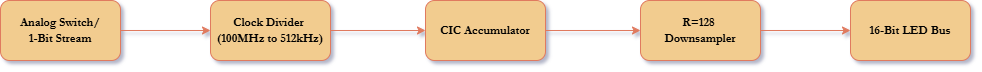

The diagram above was exported from draw.io. Its source (the exported page's mxGraphModel, read from the mxfile embedded in the PNG):
<mxGraphModel dx="1016" dy="574" grid="1" gridSize="10" guides="1" tooltips="1" connect="1" arrows="1" fold="1" page="1" pageScale="1" pageWidth="827" pageHeight="1169" background="none" math="0" shadow="1">
  <root>
    <mxCell id="0" />
    <mxCell id="1" parent="0" />
    <mxCell id="UlE9tg0gIEWfodx3tZ-Y-4" edge="1" parent="1" source="UlE9tg0gIEWfodx3tZ-Y-2" style="edgeStyle=orthogonalEdgeStyle;rounded=1;orthogonalLoop=1;jettySize=auto;html=1;labelBackgroundColor=none;strokeColor=#E07A5F;fontColor=default;" target="UlE9tg0gIEWfodx3tZ-Y-3" value="">
      <mxGeometry relative="1" as="geometry" />
    </mxCell>
    <mxCell id="UlE9tg0gIEWfodx3tZ-Y-2" parent="1" style="rounded=1;whiteSpace=wrap;html=1;labelBackgroundColor=none;fillColor=#F2CC8F;strokeColor=#E07A5F;fontColor=#393C56;" value="&lt;font face=&quot;Garamond&quot;&gt;&lt;b style=&quot;color: light-dark(rgb(0, 0, 0), rgb(255, 255, 255));&quot;&gt;Analog Switch/&lt;/b&gt;&lt;/font&gt;&lt;div&gt;&lt;font face=&quot;Garamond&quot;&gt;&lt;b style=&quot;color: light-dark(rgb(0, 0, 0), rgb(255, 255, 255));&quot;&gt;1-Bit Stream&lt;/b&gt;&lt;/font&gt;&lt;/div&gt;" vertex="1">
      <mxGeometry height="60" width="120" x="40" y="270" as="geometry" />
    </mxCell>
    <mxCell id="UlE9tg0gIEWfodx3tZ-Y-14" edge="1" parent="1" source="UlE9tg0gIEWfodx3tZ-Y-3" style="edgeStyle=orthogonalEdgeStyle;rounded=1;orthogonalLoop=1;jettySize=auto;html=1;labelBackgroundColor=none;strokeColor=#E07A5F;fontColor=default;" target="UlE9tg0gIEWfodx3tZ-Y-12" value="">
      <mxGeometry relative="1" as="geometry" />
    </mxCell>
    <mxCell id="UlE9tg0gIEWfodx3tZ-Y-3" parent="1" style="rounded=1;whiteSpace=wrap;html=1;labelBackgroundColor=none;fillColor=#F2CC8F;strokeColor=#E07A5F;fontColor=#393C56;" value="&lt;font face=&quot;Garamond&quot;&gt;&lt;b style=&quot;color: light-dark(rgb(0, 0, 0), rgb(255, 255, 255));&quot;&gt;Clock Divider&amp;nbsp;&lt;/b&gt;&lt;/font&gt;&lt;div&gt;&lt;font face=&quot;Garamond&quot;&gt;&lt;b style=&quot;color: light-dark(rgb(0, 0, 0), rgb(255, 255, 255));&quot;&gt;(100MHz to 512kHz)&lt;/b&gt;&lt;/font&gt;&lt;/div&gt;" vertex="1">
      <mxGeometry height="60" width="120" x="250" y="270" as="geometry" />
    </mxCell>
    <mxCell id="UlE9tg0gIEWfodx3tZ-Y-11" edge="1" parent="1" source="UlE9tg0gIEWfodx3tZ-Y-8" style="edgeStyle=orthogonalEdgeStyle;rounded=1;orthogonalLoop=1;jettySize=auto;html=1;labelBackgroundColor=none;strokeColor=#E07A5F;fontColor=default;" target="UlE9tg0gIEWfodx3tZ-Y-10" value="">
      <mxGeometry relative="1" as="geometry" />
    </mxCell>
    <mxCell id="UlE9tg0gIEWfodx3tZ-Y-8" parent="1" style="rounded=1;whiteSpace=wrap;html=1;labelBackgroundColor=none;fillColor=#F2CC8F;strokeColor=#E07A5F;fontColor=#393C56;" value="&lt;font face=&quot;Garamond&quot;&gt;&lt;b style=&quot;color: light-dark(rgb(0, 0, 0), rgb(255, 255, 255));&quot;&gt;R=128&amp;nbsp;&lt;/b&gt;&lt;/font&gt;&lt;div&gt;&lt;font face=&quot;Garamond&quot;&gt;&lt;b style=&quot;color: light-dark(rgb(0, 0, 0), rgb(255, 255, 255));&quot;&gt;Downsampler&lt;/b&gt;&lt;/font&gt;&lt;/div&gt;" vertex="1">
      <mxGeometry height="60" width="120" x="680" y="270" as="geometry" />
    </mxCell>
    <mxCell id="UlE9tg0gIEWfodx3tZ-Y-10" parent="1" style="rounded=1;whiteSpace=wrap;html=1;labelBackgroundColor=none;fillColor=#F2CC8F;strokeColor=#E07A5F;fontColor=#393C56;" value="&lt;font face=&quot;Garamond&quot;&gt;&lt;b style=&quot;color: light-dark(rgb(0, 0, 0), rgb(255, 255, 255));&quot;&gt;16-Bit LED Bus&lt;/b&gt;&lt;/font&gt;" vertex="1">
      <mxGeometry height="60" width="120" x="890" y="270" as="geometry" />
    </mxCell>
    <mxCell id="UlE9tg0gIEWfodx3tZ-Y-13" edge="1" parent="1" source="UlE9tg0gIEWfodx3tZ-Y-12" style="edgeStyle=orthogonalEdgeStyle;rounded=1;orthogonalLoop=1;jettySize=auto;html=1;labelBackgroundColor=none;strokeColor=#E07A5F;fontColor=default;" target="UlE9tg0gIEWfodx3tZ-Y-8" value="">
      <mxGeometry relative="1" as="geometry" />
    </mxCell>
    <mxCell id="UlE9tg0gIEWfodx3tZ-Y-12" parent="1" style="rounded=1;whiteSpace=wrap;html=1;labelBackgroundColor=none;fillColor=#F2CC8F;strokeColor=#E07A5F;fontColor=#393C56;" value="&lt;span style=&quot;font-family: Garamond; color: light-dark(rgb(0, 0, 0), rgb(255, 255, 255));&quot;&gt;&lt;b&gt;CIC Accumulator&lt;/b&gt;&lt;/span&gt;" vertex="1">
      <mxGeometry height="60" width="120" x="465" y="270" as="geometry" />
    </mxCell>
  </root>
</mxGraphModel>